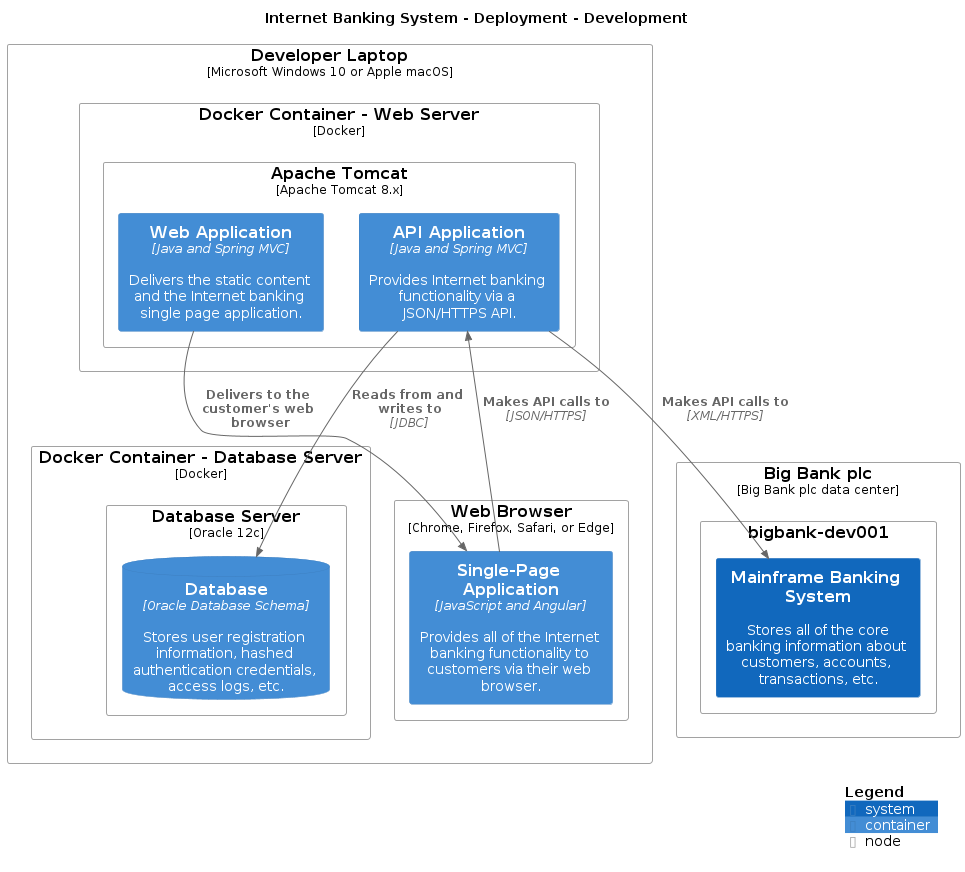

The diagram above was rendered by PlantUML. Its source (embedded in the PNG):
@startuml
title Internet Banking System - Deployment - Development

top to bottom direction

!include /home/runner/work/structurizr-site-generatr/structurizr-site-generatr/build/puml-cache/C4.puml
!include /home/runner/work/structurizr-site-generatr/structurizr-site-generatr/build/puml-cache/C4_Context.puml
!include /home/runner/work/structurizr-site-generatr/structurizr-site-generatr/build/puml-cache/C4_Container.puml
!include /home/runner/work/structurizr-site-generatr/structurizr-site-generatr/build/puml-cache/C4_Deployment.puml

Deployment_Node(Development.DeveloperLaptop, "Developer Laptop", "Microsoft Windows 10 or Apple macOS", $tags="") {
  Deployment_Node(Development.DeveloperLaptop.DockerContainerDatabaseServer, "Docker Container - Database Server", "Docker", $tags="") {
    Deployment_Node(Development.DeveloperLaptop.DockerContainerDatabaseServer.DatabaseServer, "Database Server", "Oracle 12c", $tags="") {
      ContainerDb(Development.DeveloperLaptop.DockerContainerDatabaseServer.DatabaseServer.Database_1, "Database", "Oracle Database Schema", "Stores user registration information, hashed authentication credentials, access logs, etc.", $tags="")
    }

  }

  Deployment_Node(Development.DeveloperLaptop.DockerContainerWebServer, "Docker Container - Web Server", "Docker", $tags="") {
    Deployment_Node(Development.DeveloperLaptop.DockerContainerWebServer.ApacheTomcat, "Apache Tomcat", "Apache Tomcat 8.x", $tags="") {
      Container(Development.DeveloperLaptop.DockerContainerWebServer.ApacheTomcat.APIApplication_1, "API Application", "Java and Spring MVC", "Provides Internet banking functionality via a JSON/HTTPS API.", $tags="")
      Container(Development.DeveloperLaptop.DockerContainerWebServer.ApacheTomcat.WebApplication_1, "Web Application", "Java and Spring MVC", "Delivers the static content and the Internet banking single page application.", $tags="")
    }

  }

  Deployment_Node(Development.DeveloperLaptop.WebBrowser, "Web Browser", "Chrome, Firefox, Safari, or Edge", $tags="") {
    Container(Development.DeveloperLaptop.WebBrowser.SinglePageApplication_1, "Single-Page Application", "JavaScript and Angular", "Provides all of the Internet banking functionality to customers via their web browser.", $tags="")
  }

}

Deployment_Node(Development.BigBankplc, "Big Bank plc", "Big Bank plc data center", $tags="") {
  Deployment_Node(Development.BigBankplc.bigbankdev001, "bigbank-dev001", $tags="") {
    System(Development.BigBankplc.bigbankdev001.MainframeBankingSystem_1, "Mainframe Banking System", "Stores all of the core banking information about customers, accounts, transactions, etc.", $tags="")
  }

}

Rel_D(Development.DeveloperLaptop.DockerContainerWebServer.ApacheTomcat.WebApplication_1, Development.DeveloperLaptop.WebBrowser.SinglePageApplication_1, "Delivers to the customer's web browser", $tags="")
Rel_D(Development.DeveloperLaptop.WebBrowser.SinglePageApplication_1, Development.DeveloperLaptop.DockerContainerWebServer.ApacheTomcat.APIApplication_1, "Makes API calls to", "JSON/HTTPS", $tags="")
Rel_D(Development.DeveloperLaptop.DockerContainerWebServer.ApacheTomcat.APIApplication_1, Development.DeveloperLaptop.DockerContainerDatabaseServer.DatabaseServer.Database_1, "Reads from and writes to", "JDBC", $tags="")
Rel_D(Development.DeveloperLaptop.DockerContainerWebServer.ApacheTomcat.APIApplication_1, Development.BigBankplc.bigbankdev001.MainframeBankingSystem_1, "Makes API calls to", "XML/HTTPS", $tags="")

SHOW_LEGEND()
@endum